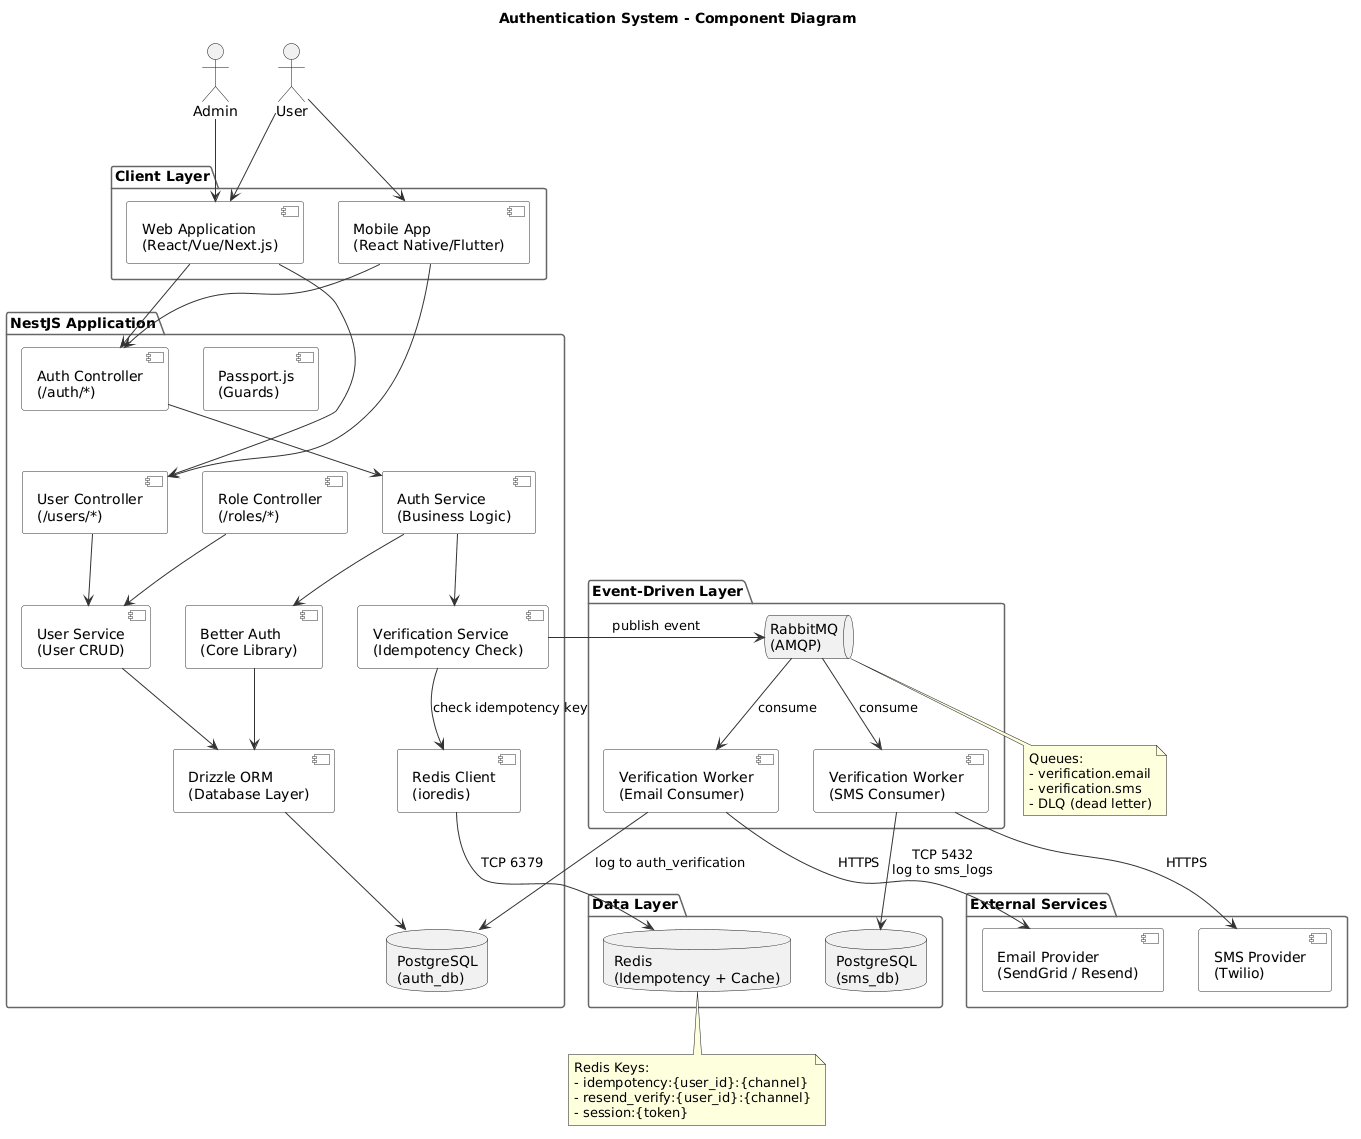

The diagram above was rendered by PlantUML. Its source (embedded in the PNG):
@startuml
' ============================================================
' Component Diagram - Authentication System
' Updated: RabbitMQ, Redis, Verification Worker
' ============================================================

skinparam component {
  BackgroundColor #F8F8F8
  BorderColor #333333
  ArrowColor #333333
  InterfaceBackgroundColor #FFFFFF
  InterfaceBorderColor #333333
}
skinparam package {
  BackgroundColor #FFFFFF
  BorderColor #666666
}

title Authentication System - Component Diagram

' --- External Users ---
actor "User" as user
actor "Admin" as admin

' --- Client Layer ---
package "Client Layer" {
  [Web Application\n(React/Vue/Next.js)] as web
  [Mobile App\n(React Native/Flutter)] as mobile
}

' --- API Layer ---
package "NestJS Application" {
  [Auth Controller\n(/auth/*)] as authCtrl
  [User Controller\n(/users/*)] as userCtrl
  [Role Controller\n(/roles/*)] as roleCtrl

  [Auth Service\n(Business Logic)] as authSvc
  [User Service\n(User CRUD)] as userSvc
  [Verification Service\n(Idempotency Check)] as verifySvc

  [Better Auth\n(Core Library)] as betterAuth
  [Passport.js\n(Guards)] as passport

  [Drizzle ORM\n(Database Layer)] as drizzle

  [Redis Client\n(ioredis)] as redisClient

  database "PostgreSQL\n(auth_db)" as db
}

' --- Message Queue ---
package "Event-Driven Layer" {
  queue "RabbitMQ\n(AMQP)" as mq
  [Verification Worker\n(Email Consumer)] as emailWorker
  [Verification Worker\n(SMS Consumer)] as smsWorker
}

' --- Data Layer ---
package "Data Layer" {
  database "Redis\n(Idempotency + Cache)" as redis
  database "PostgreSQL\n(sms_db)" as smsDB
}

' --- External Services ---
package "External Services" {
  [Email Provider\n(SendGrid / Resend)] as emailProvider
  [SMS Provider\n(Twilio)] as smsProvider
}

' --- Relationships ---
user --> web
admin --> web
user --> mobile

web --> authCtrl
web --> userCtrl
mobile --> authCtrl
mobile --> userCtrl

authCtrl --> authSvc
userCtrl --> userSvc
roleCtrl --> userSvc

authSvc --> betterAuth
authSvc --> verifySvc
userSvc --> drizzle

verifySvc --> redisClient : check idempotency key
verifySvc --> mq : publish event

betterAuth --> drizzle
drizzle --> db

redisClient --> redis : TCP 6379

mq --> emailWorker : consume
mq --> smsWorker : consume

emailWorker --> emailProvider : HTTPS
emailWorker --> db : log to auth_verification

smsWorker --> smsProvider : HTTPS
smsWorker --> smsDB : TCP 5432\nlog to sms_logs

note bottom of mq
  Queues:
  - verification.email
  - verification.sms
  - DLQ (dead letter)
end note

note bottom of redis
  Redis Keys:
  - idempotency:{user_id}:{channel}
  - resend_verify:{user_id}:{channel}
  - session:{token}
end note

@enduml